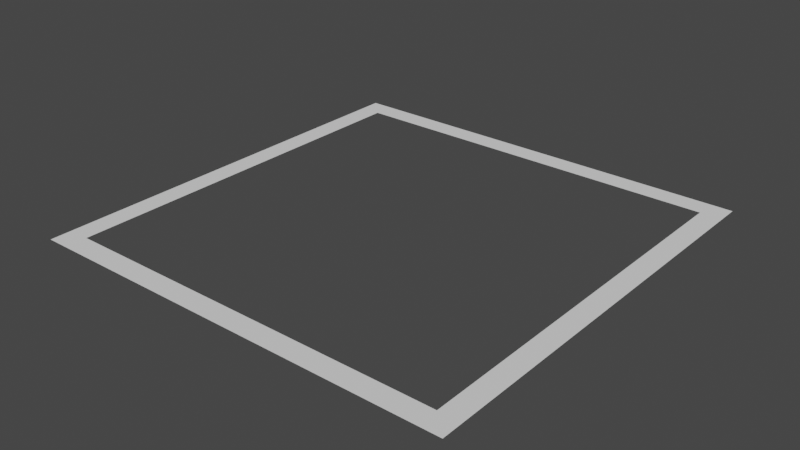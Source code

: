 # Source: Active_City.blend  (saved by Blender 2.80.74; exported with 4.5.12 LTS)
import bpy
from mathutils import Matrix  # noqa: F401  (used for matrix-valued properties, if any)

bpy.ops.wm.read_factory_settings(use_empty=True)
scene = bpy.context.scene
scene.name = 'Scene'

# ---- collections
col_collection = bpy.data.collections.new('Collection'); scene.collection.children.link(col_collection)

# ---- world
world_world = bpy.data.worlds.new('World'); scene.world = world_world
world_world.use_nodes = True; world_world.node_tree.nodes.clear()
_N = world_world.node_tree.nodes; _L = world_world.node_tree.links
n0 = _N.new('ShaderNodeOutputWorld'); n0.name = 'World Output'; n0.location = (300, 300)
n1 = _N.new('ShaderNodeBackground'); n1.name = 'Background'; n1.location = (10, 300)
n1.inputs[0].default_value = (0.05088, 0.05088, 0.05088, 1.0)
_L.new(n1.outputs[0], n0.inputs[0])
n0.is_active_output = True
world_world.color = (0.05088, 0.05088, 0.05088)
world_world.use_sun_shadow = False
world_world.sun_shadow_jitter_overblur = 0.0

# ---- meshes
me_plane = bpy.data.meshes.new('Plane')
me_plane.from_pydata([(-0.5, -0.5, 0.0), (0.5, -0.5, 0.0), (-0.5, 0.5, 0.0), (0.5, 0.5, 0.0), (-0.45, 0.45, 0.0), (-0.45, -0.45, 0.0), (0.45, -0.45, 0.0), (0.45, 0.45, 0.0)], [], [(5, 4, 2, 0), (6, 5, 0, 1), (7, 6, 1, 3), (4, 7, 3, 2)])
_uv = me_plane.uv_layers.new(name='UVMap')
_uv.uv.foreach_set('vector', [0.9024, 0.03326, 0.9024, 0.02533, 0.9028, 0.02489, 0.9028, 0.0337, 0.8945, 0.03326, 0.9024, 0.03326, 0.9028, 0.0337, 0.894, 0.0337, 0.8945, 0.02533, 0.8945, 0.03326, 0.894, 0.0337, 0.894, 0.02489, 0.9024, 0.02533, 0.8945, 0.02533, 0.894, 0.02489, 0.9028, 0.02489])
me_plane.use_remesh_preserve_volume = False
me_plane.use_remesh_preserve_attributes = False
me_plane.use_mirror_vertex_groups = False
me_plane.update()
me_plane.normals_split_custom_set([tuple(v) for v in zip(*[iter([0.0, 0.0, 1.0, 0.0, 0.0, 1.0, 0.0, 0.0, 1.0, 0.0, 0.0, 1.0, 0.0, 0.0, 1.0, 0.0, 0.0, 1.0, 0.0, 0.0, 1.0, 0.0, 0.0, 1.0, 0.0, 0.0, 1.0, 0.0, 0.0, 1.0, 0.0, 0.0, 1.0, 0.0, 0.0, 1.0, 0.0, 0.0, 1.0, 0.0, 0.0, 1.0, 0.0, 0.0, 1.0, 0.0, 0.0, 1.0])] * 3)])

# ---- objects
ob_plane = bpy.data.objects.new('Plane', me_plane)

# ---- transforms, parenting, visibility, modifiers, constraints
ob_plane.location = (0.0, 0.0, 0.0)
ob_plane.lineart.crease_threshold = 0.0

# ---- collection membership
col_collection.objects.link(ob_plane)

# ---- scene / render settings (as saved in the file)
scene.frame_start = 1; scene.frame_end = 250; scene.frame_set(1)
scene.render.engine = 'BLENDER_EEVEE_NEXT'
scene.cycles.use_denoising = False
scene.cycles.samples = 128
scene.cycles.sampling_pattern = 'TABULATED_SOBOL'
scene.cycles.use_adaptive_sampling = False
scene.cycles.use_light_tree = False
scene.view_settings.view_transform = 'Filmic'
bpy.context.view_layer.update()

# ---- added for rendering (the .blend has no active camera and no usable light): camera, sun
cam_auto = bpy.data.cameras.new('AutoCamera')
cam_auto.lens = 50.0
cam_auto.sensor_width = 36.0
cam_auto.clip_end = 1000.0
ob_auto_camera = bpy.data.objects.new('AutoCamera', cam_auto)
scene.collection.objects.link(ob_auto_camera)
ob_auto_camera.location = (1.30847, -1.57016, 1.04677)
ob_auto_camera.rotation_euler = (1.09748, -7.21219e-08, 0.694738)
scene.camera = ob_auto_camera
light_auto_sun = bpy.data.lights.new('AutoSun', 'SUN')
light_auto_sun.energy = 3.0
light_auto_sun.angle = 0.0523599
ob_auto_sun = bpy.data.objects.new('AutoSun', light_auto_sun)
scene.collection.objects.link(ob_auto_sun)
ob_auto_sun.rotation_euler = (0.872665, 0.174533, 0.523599)
bpy.context.view_layer.update()
